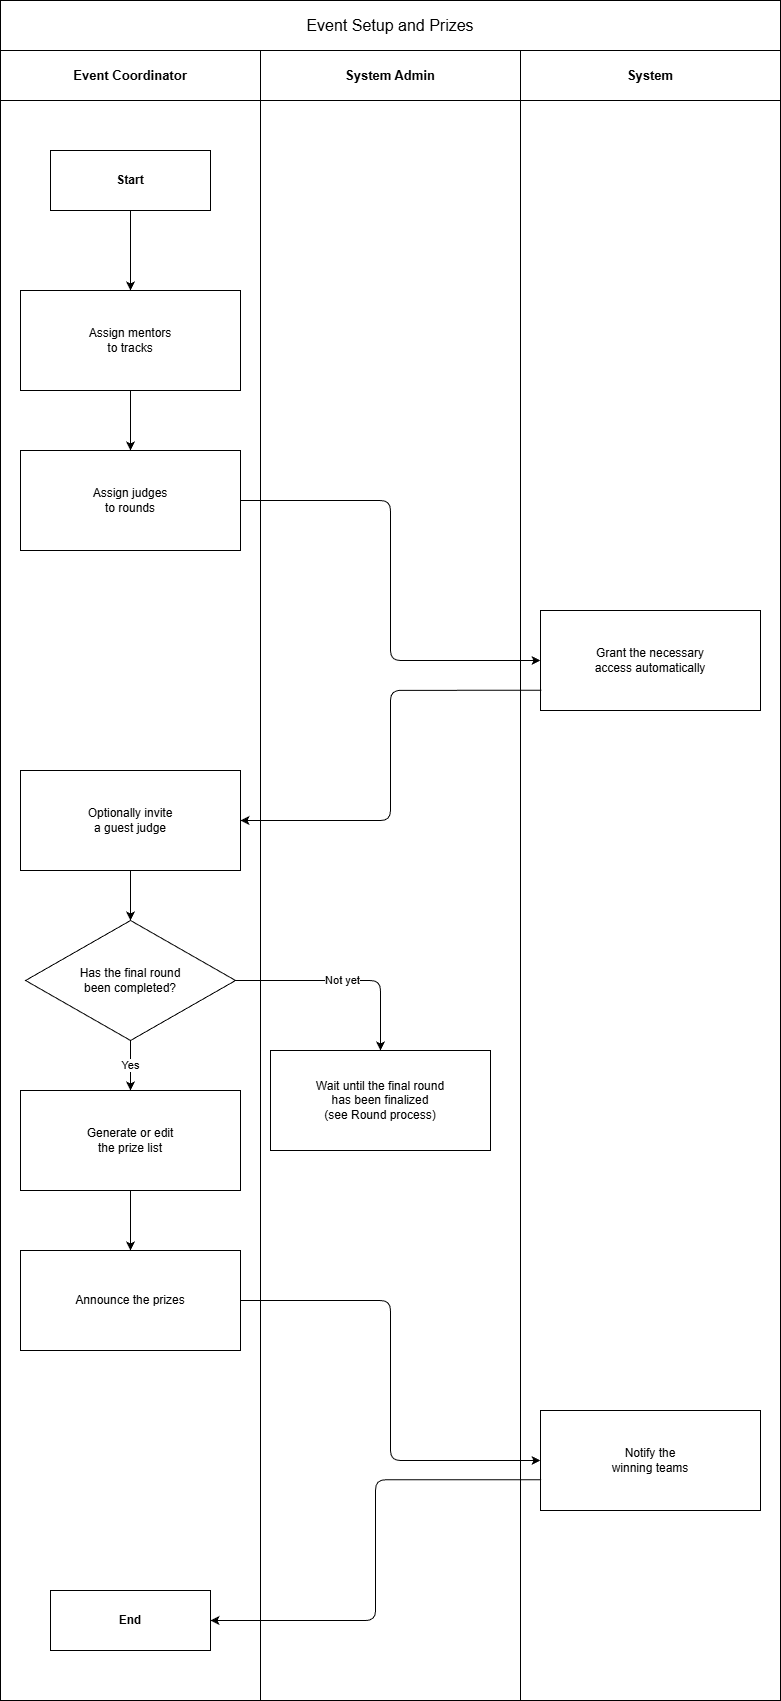

The diagram above was exported from draw.io. Its source (the exported page's mxGraphModel, read from the mxfile embedded in the PNG):
<mxGraphModel dx="1664" dy="989" grid="1" gridSize="10" guides="1" tooltips="1" connect="1" arrows="1" fold="1" page="1" pageScale="1" pageWidth="820" pageHeight="1540" math="0" shadow="0">
  <root>
    <mxCell id="0" />
    <mxCell id="1" parent="0" />
    <mxCell id="rzzf65flkOpkxFRsx9GD-1" parent="1" style="rounded=0;whiteSpace=wrap;html=1;fontSize=16;fontStyle=0;align=center;verticalAlign=middle;" value="Event Setup and Prizes" vertex="1">
      <mxGeometry height="50" width="780" x="290" y="550" as="geometry" />
    </mxCell>
    <mxCell id="rzzf65flkOpkxFRsx9GD-2" parent="1" style="rounded=0;whiteSpace=wrap;html=1;fontSize=13;fontStyle=1;verticalAlign=middle;align=center;" value="Event Coordinator" vertex="1">
      <mxGeometry height="50" width="260" x="290" y="600" as="geometry" />
    </mxCell>
    <mxCell id="rzzf65flkOpkxFRsx9GD-3" parent="1" style="rounded=0;whiteSpace=wrap;html=1;fontSize=1;" value="" vertex="1">
      <mxGeometry height="1600" width="260" x="290" y="650" as="geometry" />
    </mxCell>
    <mxCell id="rzzf65flkOpkxFRsx9GD-4" parent="1" style="rounded=0;whiteSpace=wrap;html=1;fontSize=13;fontStyle=1;verticalAlign=middle;align=center;" value="System Admin" vertex="1">
      <mxGeometry height="50" width="260" x="550" y="600" as="geometry" />
    </mxCell>
    <mxCell id="rzzf65flkOpkxFRsx9GD-5" parent="1" style="rounded=0;whiteSpace=wrap;html=1;fontSize=1;" value="" vertex="1">
      <mxGeometry height="1600" width="260" x="550" y="650" as="geometry" />
    </mxCell>
    <mxCell id="rzzf65flkOpkxFRsx9GD-6" parent="1" style="rounded=0;whiteSpace=wrap;html=1;fontSize=13;fontStyle=1;verticalAlign=middle;align=center;" value="System" vertex="1">
      <mxGeometry height="50" width="260" x="810" y="600" as="geometry" />
    </mxCell>
    <mxCell id="rzzf65flkOpkxFRsx9GD-7" parent="1" style="rounded=0;whiteSpace=wrap;html=1;fontSize=1;" value="" vertex="1">
      <mxGeometry height="1600" width="260" x="810" y="650" as="geometry" />
    </mxCell>
    <mxCell id="rzzf65flkOpkxFRsx9GD-8" parent="1" style="terminator;whiteSpace=wrap;html=1;fontSize=12;fontStyle=1;verticalAlign=middle;align=center;" value="Start" vertex="1">
      <mxGeometry height="60" width="160" x="340" y="700" as="geometry" />
    </mxCell>
    <mxCell id="rzzf65flkOpkxFRsx9GD-9" parent="1" style="rounded=0;whiteSpace=wrap;html=1;fontSize=12;verticalAlign=middle;align=center;" value="Assign mentors&#10;to tracks" vertex="1">
      <mxGeometry height="100" width="220" x="310" y="840" as="geometry" />
    </mxCell>
    <mxCell id="rzzf65flkOpkxFRsx9GD-10" parent="1" style="rounded=0;whiteSpace=wrap;html=1;fontSize=12;verticalAlign=middle;align=center;" value="Assign judges&#10;to rounds" vertex="1">
      <mxGeometry height="100" width="220" x="310" y="1000" as="geometry" />
    </mxCell>
    <mxCell id="rzzf65flkOpkxFRsx9GD-11" parent="1" style="rounded=0;whiteSpace=wrap;html=1;fontSize=12;verticalAlign=middle;align=center;" value="Grant the necessary&#10;access automatically" vertex="1">
      <mxGeometry height="100" width="220" x="830" y="1160" as="geometry" />
    </mxCell>
    <mxCell id="rzzf65flkOpkxFRsx9GD-12" parent="1" style="rounded=0;whiteSpace=wrap;html=1;fontSize=12;verticalAlign=middle;align=center;" value="Optionally invite&#10;a guest judge" vertex="1">
      <mxGeometry height="100" width="220" x="310" y="1320" as="geometry" />
    </mxCell>
    <mxCell id="rzzf65flkOpkxFRsx9GD-13" parent="1" style="rhombus;whiteSpace=wrap;html=1;fontSize=12;fontStyle=0;verticalAlign=middle;align=center;" value="Has the final round&#10;been completed?" vertex="1">
      <mxGeometry height="120" width="210" x="315" y="1470" as="geometry" />
    </mxCell>
    <mxCell id="rzzf65flkOpkxFRsx9GD-14" parent="1" style="rounded=0;whiteSpace=wrap;html=1;fontSize=12;verticalAlign=middle;align=center;" value="Generate or edit&#10;the prize list" vertex="1">
      <mxGeometry height="100" width="220" x="310" y="1640" as="geometry" />
    </mxCell>
    <mxCell id="rzzf65flkOpkxFRsx9GD-15" parent="1" style="rounded=0;whiteSpace=wrap;html=1;fontSize=12;verticalAlign=middle;align=center;" value="Announce the prizes" vertex="1">
      <mxGeometry height="100" width="220" x="310" y="1800" as="geometry" />
    </mxCell>
    <mxCell id="rzzf65flkOpkxFRsx9GD-16" parent="1" style="rounded=0;whiteSpace=wrap;html=1;fontSize=12;verticalAlign=middle;align=center;" value="Notify the&#10;winning teams" vertex="1">
      <mxGeometry height="100" width="220" x="830" y="1960" as="geometry" />
    </mxCell>
    <mxCell id="rzzf65flkOpkxFRsx9GD-17" parent="1" style="terminator;whiteSpace=wrap;html=1;fontSize=12;fontStyle=1;verticalAlign=middle;align=center;" value="End" vertex="1">
      <mxGeometry height="60" width="160" x="340" y="2140" as="geometry" />
    </mxCell>
    <mxCell id="rzzf65flkOpkxFRsx9GD-18" parent="1" style="rounded=0;whiteSpace=wrap;html=1;fontSize=12;verticalAlign=middle;align=center;" value="Wait until the final round&#10;has been finalized&#10;(see Round process)" vertex="1">
      <mxGeometry height="100" width="220" x="560" y="1600" as="geometry" />
    </mxCell>
    <mxCell id="rzzf65flkOpkxFRsx9GD-19" edge="1" parent="1" source="rzzf65flkOpkxFRsx9GD-8" style="edgeStyle=orthogonalEdgeStyle;rounded=1;html=1;endArrow=classic;fontSize=11;labelBackgroundColor=#ffffff;fontColor=#000000;" target="rzzf65flkOpkxFRsx9GD-9" value="">
      <mxGeometry relative="1" as="geometry" />
    </mxCell>
    <mxCell id="rzzf65flkOpkxFRsx9GD-20" edge="1" parent="1" source="rzzf65flkOpkxFRsx9GD-9" style="edgeStyle=orthogonalEdgeStyle;rounded=1;html=1;endArrow=classic;fontSize=11;labelBackgroundColor=#ffffff;fontColor=#000000;" target="rzzf65flkOpkxFRsx9GD-10" value="">
      <mxGeometry relative="1" as="geometry" />
    </mxCell>
    <mxCell id="rzzf65flkOpkxFRsx9GD-21" edge="1" parent="1" source="rzzf65flkOpkxFRsx9GD-10" style="edgeStyle=orthogonalEdgeStyle;rounded=1;html=1;endArrow=classic;fontSize=11;labelBackgroundColor=#ffffff;fontColor=#000000;exitX=1;exitY=0.5;exitDx=0;exitDy=0;entryX=0;entryY=0.5;entryDx=0;entryDy=0;" target="rzzf65flkOpkxFRsx9GD-11" value="">
      <mxGeometry relative="1" as="geometry" />
    </mxCell>
    <mxCell id="rzzf65flkOpkxFRsx9GD-22" edge="1" parent="1" source="rzzf65flkOpkxFRsx9GD-11" style="edgeStyle=orthogonalEdgeStyle;rounded=1;html=1;endArrow=classic;fontSize=11;labelBackgroundColor=#ffffff;fontColor=#000000;exitX=0.004;exitY=0.798;exitDx=0;exitDy=0;entryX=1;entryY=0.5;entryDx=0;entryDy=0;exitPerimeter=0;" target="rzzf65flkOpkxFRsx9GD-12" value="">
      <mxGeometry relative="1" as="geometry">
        <Array as="points">
          <mxPoint x="680" y="1240" />
          <mxPoint x="680" y="1370" />
        </Array>
      </mxGeometry>
    </mxCell>
    <mxCell id="rzzf65flkOpkxFRsx9GD-23" edge="1" parent="1" source="rzzf65flkOpkxFRsx9GD-12" style="edgeStyle=orthogonalEdgeStyle;rounded=1;html=1;endArrow=classic;fontSize=11;labelBackgroundColor=#ffffff;fontColor=#000000;" target="rzzf65flkOpkxFRsx9GD-13" value="">
      <mxGeometry relative="1" as="geometry" />
    </mxCell>
    <mxCell id="rzzf65flkOpkxFRsx9GD-24" edge="1" parent="1" source="rzzf65flkOpkxFRsx9GD-13" style="edgeStyle=orthogonalEdgeStyle;rounded=1;html=1;endArrow=classic;fontSize=11;labelBackgroundColor=#ffffff;fontColor=#000000;exitX=1;exitY=0.5;exitDx=0;exitDy=0;" target="rzzf65flkOpkxFRsx9GD-18" value="Not yet">
      <mxGeometry relative="1" as="geometry" />
    </mxCell>
    <mxCell id="rzzf65flkOpkxFRsx9GD-25" edge="1" parent="1" source="rzzf65flkOpkxFRsx9GD-13" style="edgeStyle=orthogonalEdgeStyle;rounded=1;html=1;endArrow=classic;fontSize=11;labelBackgroundColor=#ffffff;fontColor=#000000;" target="rzzf65flkOpkxFRsx9GD-14" value="Yes">
      <mxGeometry relative="1" as="geometry" />
    </mxCell>
    <mxCell id="rzzf65flkOpkxFRsx9GD-26" edge="1" parent="1" source="rzzf65flkOpkxFRsx9GD-14" style="edgeStyle=orthogonalEdgeStyle;rounded=1;html=1;endArrow=classic;fontSize=11;labelBackgroundColor=#ffffff;fontColor=#000000;" target="rzzf65flkOpkxFRsx9GD-15" value="">
      <mxGeometry relative="1" as="geometry" />
    </mxCell>
    <mxCell id="rzzf65flkOpkxFRsx9GD-27" edge="1" parent="1" source="rzzf65flkOpkxFRsx9GD-15" style="edgeStyle=orthogonalEdgeStyle;rounded=1;html=1;endArrow=classic;fontSize=11;labelBackgroundColor=#ffffff;fontColor=#000000;exitX=1;exitY=0.5;exitDx=0;exitDy=0;entryX=0;entryY=0.5;entryDx=0;entryDy=0;" target="rzzf65flkOpkxFRsx9GD-16" value="">
      <mxGeometry relative="1" as="geometry" />
    </mxCell>
    <mxCell id="rzzf65flkOpkxFRsx9GD-28" edge="1" parent="1" source="rzzf65flkOpkxFRsx9GD-16" style="edgeStyle=orthogonalEdgeStyle;rounded=1;html=1;endArrow=classic;fontSize=11;labelBackgroundColor=#ffffff;fontColor=#000000;exitX=0.003;exitY=0.692;exitDx=0;exitDy=0;entryX=1;entryY=0.5;entryDx=0;entryDy=0;exitPerimeter=0;" target="rzzf65flkOpkxFRsx9GD-17" value="">
      <mxGeometry relative="1" as="geometry">
        <Array as="points">
          <mxPoint x="665" y="2029" />
          <mxPoint x="665" y="2170" />
        </Array>
      </mxGeometry>
    </mxCell>
  </root>
</mxGraphModel>